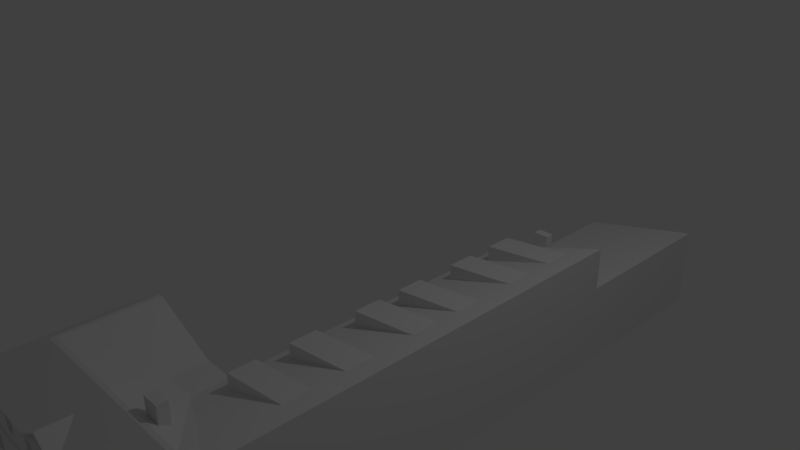 # Source: U_Domazlicke_trati_114.blend  (saved by Blender 2.78.0; exported with 4.5.12 LTS)
import bpy
from mathutils import Matrix  # noqa: F401  (used for matrix-valued properties, if any)

bpy.ops.wm.read_factory_settings(use_empty=True)
scene = bpy.context.scene
scene.name = 'Scene'

# ---- collections
col_collection_1 = bpy.data.collections.new('Collection 1'); scene.collection.children.link(col_collection_1)

# ---- world
world_world = bpy.data.worlds.new('World'); scene.world = world_world
world_world.color = (0.05088, 0.05088, 0.05088)
world_world.use_sun_shadow = False
world_world.sun_shadow_jitter_overblur = 0.0
world_world.cycles.sampling_method = 'MANUAL'

# ---- cameras
cam_camera = bpy.data.cameras.new('Camera')
cam_camera.clip_end = 100.0
cam_camera.lens = 35.0
cam_camera.sensor_width = 32.0
cam_camera.sensor_height = 18.0
cam_camera.ortho_scale = 7.314
cam_camera.dof.focus_distance = 0.0
cam_camera.dof.aperture_fstop = 128.0

# ---- lights
light_lamp = bpy.data.lights.new('Lamp', 'POINT')
light_lamp.transmission_factor = 0.0
light_lamp.cutoff_distance = 30.0
light_lamp.energy = 100.0
light_lamp.shadow_buffer_clip_start = 1.001
light_lamp.shadow_soft_size = 0.1
light_lamp.shadow_maximum_resolution = 0.006
light_lamp.use_absolute_resolution = True

# ---- meshes
me_plane = bpy.data.meshes.new('Plane')
me_plane.from_pydata([(-1.0, -1.0, -1.592), (1.161, -1.0, -1.592), (-1.0, 1.0, -1.592), (1.161, 1.0, -1.592), (2.793, -1.0, -1.592), (2.793, 1.0, -1.592), (1.161, 5.541, -1.592), (2.793, 5.541, -1.592), (1.161, 7.839, -1.592), (2.793, 7.839, -1.592), (-1.0, 1.0, -1.559), (-1.0, -1.0, -1.559), (1.161, -1.0, -1.559), (1.161, 1.0, -1.559), (2.793, -1.0, -1.559), (2.793, 1.0, -1.559), (2.793, 5.541, -1.559), (1.161, 5.541, -1.559), (2.793, 7.839, -1.559), (1.161, 7.839, -1.559), (-1.0, 1.0, -1.437), (-1.0, -1.0, -1.437), (1.161, -1.0, -1.437), (1.161, 1.0, -1.437), (2.793, -1.0, -1.437), (2.793, 1.0, -1.437), (2.793, 5.541, -1.437), (1.161, 5.541, -1.437), (2.793, 7.839, -1.437), (1.161, 7.839, -1.437), (-1.0, 1.0, -1.159), (-1.0, -1.0, -1.159), (1.161, -1.0, -1.159), (1.161, 1.0, -1.159), (2.793, -1.0, -1.159), (2.793, 1.0, -1.159), (2.793, 5.541, -1.159), (1.161, 5.541, -1.159), (2.793, 7.839, -1.159), (1.161, 7.839, -1.159), (-1.0, 1.0, -1.027), (-1.0, -1.0, -1.027), (1.161, -1.0, -1.027), (1.161, 1.0, -1.027), (2.793, -1.0, -1.027), (2.793, 1.0, -1.027), (2.793, 5.541, -1.027), (1.161, 5.541, -1.027), (2.793, 7.839, -1.027), (1.161, 7.839, -1.027), (-1.0, 1.0, -0.9848), (-1.0, -1.0, -0.9848), (1.161, -1.0, -0.9848), (1.161, 1.0, -0.9848), (2.793, -1.0, -0.9848), (2.793, 1.0, -0.9848), (2.793, 5.541, -0.9848), (1.161, 5.541, -0.9848), (2.793, 7.839, -0.9848), (1.161, 7.839, -0.9848), (-1.0, 1.0, -0.8671), (-1.0, -1.0, -0.8671), (1.161, -1.0, -0.8671), (1.161, 1.0, -0.8671), (2.793, -1.0, -0.8671), (2.793, 1.0, -0.8671), (2.793, 5.541, -0.8671), (1.161, 5.541, -0.8671), (2.793, 7.839, -0.8671), (1.161, 7.839, -0.8671), (-1.0, 1.0, -0.6269), (-1.0, -1.0, -0.6269), (1.161, -1.0, -0.6269), (1.161, 1.0, -0.6269), (2.793, -1.0, -0.6269), (2.793, 1.0, -0.6269), (2.793, 5.541, -0.6269), (1.161, 5.541, -0.6269), (2.793, 7.839, -0.6269), (-1.0, 1.0, -0.5516), (-1.0, -1.0, -0.5516), (1.161, -1.0, -0.5516), (1.161, 1.0, -0.5516), (2.793, -1.0, -0.5516), (2.793, 1.0, -0.5516), (2.793, 5.541, -0.5516), (1.161, 5.541, -0.5516), (2.793, 7.839, -0.5516), (-1.057, 1.0, -0.4668), (-1.057, -1.063, -0.4668), (1.161, -1.063, -0.4668), (1.161, 1.0, -0.4668), (2.793, -1.063, -0.4668), (2.793, 1.0, -0.4668), (2.793, 5.541, -0.4668), (1.161, 5.541, -0.4668), (2.793, 7.839, -0.4668), (-0.2818, 1.0, -0.02526), (-0.2818, -0.3509, -0.02526), (2.318, -0.3509, -0.02526), (2.318, -0.2911, -0.02526), (2.793, -0.3509, 0.1125), (2.793, -0.2911, 0.1125), (2.793, 5.541, 0.1125), (2.305, -1.0, -1.437), (2.305, -1.0, -1.159), (2.305, -1.0, -1.027), (2.305, -1.0, -0.9848), (2.305, -1.0, -0.8671), (2.305, -1.0, -0.6269), (2.487, -1.0, -1.437), (2.487, -1.0, -1.159), (2.487, -1.0, -1.027), (2.487, -1.0, -0.9848), (2.487, -1.0, -0.8671), (2.487, -1.0, -0.6269), (1.95, -1.0, -0.9848), (1.95, -1.0, -1.027), (1.95, -1.0, -0.6269), (1.95, -1.0, -1.159), (1.95, -1.0, -0.8671), (1.95, -1.0, -1.437), (1.798, -1.0, -1.437), (1.798, -1.0, -1.027), (1.798, -1.0, -0.8671), (1.798, -1.0, -0.9848), (1.798, -1.0, -1.159), (1.798, -1.0, -0.6269), (1.438, -1.0, -1.159), (1.438, -1.0, -1.437), (1.438, -1.0, -0.9848), (1.438, -1.0, -0.8671), (1.438, -1.0, -0.6269), (1.438, -1.0, -1.027), (1.274, -1.0, -1.159), (1.274, -1.0, -0.8671), (1.274, -1.0, -0.9848), (1.274, -1.0, -1.027), (1.274, -1.0, -1.437), (1.274, -1.0, -0.6269), (1.005, -1.0, -1.592), (1.005, -1.0, -1.559), (1.005, -1.0, -1.437), (1.005, -1.0, -1.159), (1.005, -1.0, -1.027), (0.7648, -1.0, -1.559), (0.7648, -1.0, -1.027), (0.7648, -1.0, -1.592), (0.7648, -1.0, -1.159), (0.7648, -1.0, -1.437), (0.9774, -1.0, -0.8671), (0.9774, -1.0, -0.6269), (0.9774, -1.0, -0.9848), (0.7893, -1.0, -0.8671), (0.7893, -1.0, -0.9848), (0.7893, -1.0, -0.6269), (0.4977, -1.0, -1.159), (0.4977, -1.0, -0.6269), (0.4977, -1.0, -0.9848), (0.4977, -1.0, -1.027), (0.4977, -1.0, -1.437), (0.4977, -1.0, -0.8671), (0.3369, -1.0, -0.6269), (0.3369, -1.0, -1.437), (0.3369, -1.0, -1.159), (0.3369, -1.0, -1.027), (0.3369, -1.0, -0.9848), (0.3369, -1.0, -0.8671), (-0.02551, -1.0, -0.6269), (-0.02551, -1.0, -1.027), (-0.02551, -1.0, -1.159), (-0.02551, -1.0, -0.8671), (-0.02551, -1.0, -1.437), (-0.02551, -1.0, -0.9848), (-0.1917, -1.0, -1.159), (-0.1917, -1.0, -0.9848), (-0.1917, -1.0, -1.027), (-0.1917, -1.0, -1.437), (-0.1917, -1.0, -0.6269), (-0.1917, -1.0, -0.8671), (-0.5433, -1.0, -1.027), (-0.5433, -1.0, -0.8671), (-0.5433, -1.0, -0.9848), (-0.5433, -1.0, -0.6269), (-0.5433, -1.0, -1.159), (-0.5433, -1.0, -1.437), (-0.7127, -1.0, -0.8671), (-0.7127, -1.0, -1.159), (-0.7127, -1.0, -1.027), (-0.7127, -1.0, -0.6269), (-0.7127, -1.0, -0.9848), (-0.7127, -1.0, -1.437), (2.305, -0.9509, -1.437), (2.305, -0.9509, -1.159), (2.305, -0.9509, -0.8671), (2.305, -0.9509, -0.6269), (2.487, -0.9509, -1.437), (2.487, -0.9509, -1.159), (2.487, -0.9509, -0.8671), (2.487, -0.9509, -0.6269), (1.798, -0.9509, -0.6269), (1.95, -0.9509, -0.6269), (1.798, -0.9509, -1.159), (1.95, -0.9509, -1.159), (1.798, -0.9509, -0.8671), (1.95, -0.9509, -0.8671), (1.798, -0.9509, -1.437), (1.95, -0.9509, -1.437), (1.274, -0.9509, -1.159), (1.438, -0.9509, -1.159), (1.274, -0.9509, -1.437), (1.438, -0.9509, -1.437), (1.274, -0.9509, -0.8671), (1.438, -0.9509, -0.8671), (1.274, -0.9509, -0.6269), (1.438, -0.9509, -0.6269), (0.7648, -0.9509, -1.559), (1.005, -0.9509, -1.559), (0.7648, -0.9509, -1.437), (1.005, -0.9509, -1.437), (0.7648, -0.9509, -1.159), (1.005, -0.9509, -1.159), (0.7893, -0.9509, -0.8671), (0.9774, -0.9509, -0.8671), (0.7893, -0.9509, -0.6269), (0.9774, -0.9509, -0.6269), (0.7893, -0.9509, -0.9848), (0.9774, -0.9509, -0.9848), (0.3369, -0.9509, -1.159), (0.4977, -0.9509, -1.159), (0.3369, -0.9509, -0.6269), (0.4977, -0.9509, -0.6269), (0.3369, -0.9509, -1.437), (0.4977, -0.9509, -1.437), (0.3369, -0.9509, -0.8671), (0.4977, -0.9509, -0.8671), (-0.1917, -0.9509, -0.6269), (-0.02551, -0.9509, -0.6269), (-0.1917, -0.9509, -1.159), (-0.02551, -0.9509, -1.159), (-0.1917, -0.9509, -0.8671), (-0.02551, -0.9509, -0.8671), (-0.1917, -0.9509, -1.437), (-0.02551, -0.9509, -1.437), (-0.7127, -0.9509, -0.8671), (-0.5433, -0.9509, -0.8671), (-0.7127, -0.9509, -0.6269), (-0.5433, -0.9509, -0.6269), (-0.7127, -0.9509, -1.159), (-0.5433, -0.9509, -1.159), (-0.7127, -0.9509, -1.437), (-0.5433, -0.9509, -1.437), (1.005, -1.022, -1.027), (1.161, -1.022, -1.027), (2.793, -1.022, -1.027), (2.793, -1.022, -0.9848), (2.487, -1.022, -1.027), (0.9774, -1.022, -0.9848), (1.161, -1.022, -0.9848), (2.487, -1.022, -0.9848), (-1.0, -1.022, -1.027), (-1.0, -1.022, -0.9848), (1.95, -1.022, -1.027), (2.305, -1.022, -1.027), (1.95, -1.022, -0.9848), (2.305, -1.022, -0.9848), (1.798, -1.022, -0.9848), (1.798, -1.022, -1.027), (1.438, -1.022, -1.027), (1.438, -1.022, -0.9848), (1.274, -1.022, -0.9848), (1.274, -1.022, -1.027), (0.7648, -1.022, -1.027), (0.4977, -1.022, -1.027), (0.7893, -1.022, -0.9848), (0.4977, -1.022, -0.9848), (0.3369, -1.022, -0.9848), (0.3369, -1.022, -1.027), (-0.02551, -1.022, -1.027), (-0.02551, -1.022, -0.9848), (-0.1917, -1.022, -1.027), (-0.1917, -1.022, -0.9848), (-0.5433, -1.022, -0.9848), (-0.5433, -1.022, -1.027), (-0.7127, -1.022, -1.027), (-0.7127, -1.022, -0.9848), (0.584, -1.022, -1.027), (0.584, -1.022, -0.9848), (1.005, -1.196, -1.027), (1.161, -1.196, -1.027), (0.9774, -1.196, -0.9848), (1.161, -1.196, -0.9848), (0.7648, -1.196, -1.027), (0.584, -1.196, -1.027), (0.7893, -1.196, -0.9848), (0.584, -1.196, -0.9848), (1.135, -1.022, -1.027), (1.135, -1.196, -1.027), (1.135, -1.0, -1.027), (1.135, -1.0, -1.159), (0.584, -1.0, -1.027), (0.584, -1.0, -1.159), (0.6087, -1.0, -1.027), (0.6087, -1.022, -1.027), (0.6087, -1.0, -1.159), (0.6087, -1.196, -1.027), (0.7872, -1.0, -1.145), (0.9826, -1.0, -1.145), (0.8114, -1.0, -1.133), (0.8393, -1.0, -1.124), (0.8695, -1.0, -1.12), (0.9004, -1.0, -1.12), (0.9306, -1.0, -1.124), (0.9584, -1.0, -1.133), (0.9826, -0.9509, -1.145), (0.7872, -0.9509, -1.145), (0.9584, -0.9509, -1.133), (0.9306, -0.9509, -1.124), (0.9004, -0.9509, -1.12), (0.8695, -0.9509, -1.12), (0.8393, -0.9509, -1.124), (0.8114, -0.9509, -1.133), (0.7061, -1.063, -0.4668), (0.7061, -0.3509, -0.02526), (0.7061, 1.0, -0.4668), (0.7061, -0.2911, -0.02526), (-0.2228, -0.3509, -0.02526), (-0.2228, 1.0, -0.02526), (-0.2228, -0.2911, -0.02526), (-0.2818, -0.2911, -0.02526), (0.7061, 0.4952, -0.4668), (1.161, 0.4952, -0.4668), (-0.2228, 0.4952, -0.02526), (-0.2818, 0.4952, -0.02526), (1.274, -1.063, -0.4668), (1.274, -1.0, -0.5516), (0.4977, -1.0, -0.5516), (0.4977, -1.063, -0.4668), (0.9098, -1.063, -0.2061), (0.4977, -0.5773, -0.4668), (1.161, -0.5773, -0.4668), (0.7061, -0.5773, -0.4668), (1.274, -0.5773, -0.4668), (0.9098, -0.5773, -0.2061), (0.7408, -1.0, -0.4579), (1.118, -1.0, -0.4579), (0.5679, -1.046, -0.4579), (1.212, -1.046, -0.4579), (0.9098, -1.046, -0.2416), (0.7408, -1.005, -0.4579), (1.118, -1.005, -0.4579), (0.5679, -1.005, -0.4579), (1.212, -1.005, -0.4579), (0.9098, -1.005, -0.2416), (1.439, 0.3613, -0.3682), (1.439, 5.541, -0.3682), (2.422, -0.1126, -0.01898), (2.422, 5.541, -0.01898), (1.439, 5.321, -0.3682), (2.422, 5.321, -0.01898), (1.439, 4.944, -0.3682), (2.422, 4.944, -0.01898), (1.439, 4.575, -0.3682), (2.422, 4.575, -0.01898), (1.439, 4.198, -0.3682), (2.422, 4.198, -0.01898), (1.439, 3.649, -0.3682), (2.422, 3.649, -0.01898), (1.439, 3.281, -0.3682), (2.422, 3.281, -0.01898), (1.439, 2.961, -0.3682), (2.422, 2.961, -0.01898), (1.439, 2.576, -0.3682), (2.422, 2.576, -0.01898), (1.439, 1.994, -0.3682), (2.422, 1.994, -0.01898), (1.439, 1.609, -0.3682), (2.422, 1.609, -0.01898), (1.439, 1.166, -0.3682), (2.422, 1.166, -0.01898), (1.439, 0.7973, -0.3682), (2.422, 0.7973, -0.01898), (1.439, 5.321, -0.1547), (1.439, 4.944, -0.1547), (1.439, 4.575, -0.1547), (1.439, 4.198, -0.1547), (1.439, 3.649, -0.1547), (1.439, 3.281, -0.1547), (1.439, 2.961, -0.1547), (1.439, 2.576, -0.1547), (1.439, 1.994, -0.1547), (1.439, 1.609, -0.1547), (1.439, 1.166, -0.1547), (1.439, 0.7973, -0.1547), (-1.0, 0.1872, -0.9848), (-1.0, 0.1872, -0.8671), (-1.0, 0.1872, -0.6269), (-1.0, 0.1872, -1.437), (-1.0, 0.1872, -1.159), (-1.0, 0.1872, -1.027), (-1.0, 0.3722, -0.6269), (-1.0, 0.3722, -1.027), (-1.0, 0.3722, -0.8671), (-1.0, 0.3722, -1.159), (-1.0, 0.3722, -0.9848), (-1.0, 0.3722, -1.437), (-1.0, 0.7848, -1.027), (-1.0, 0.7848, -0.9848), (-1.0, 0.7848, -0.6269), (-1.0, 0.7848, -1.159), (-1.0, 0.7848, -0.8671), (-1.0, 0.7848, -1.437), (-1.0, 0.6093, -1.027), (-1.0, 0.6093, -0.9848), (-1.0, 0.6093, -0.6269), (-1.0, 0.6093, -1.159), (-1.0, 0.6093, -0.8671), (-1.0, 0.6093, -1.437), (-1.0, -0.06889, -0.9848), (-1.0, -0.06889, -0.8671), (-1.0, -0.06889, -0.6269), (-1.0, -0.06889, -1.437), (-1.0, -0.06889, -1.159), (-1.0, -0.06889, -1.027), (-1.0, -0.2539, -0.9848), (-1.0, -0.2539, -0.8671), (-1.0, -0.2539, -0.6269), (-1.0, -0.2539, -1.437), (-1.0, -0.2539, -1.159), (-1.0, -0.2539, -1.027), (-1.0, -0.5147, -0.9848), (-1.0, -0.5147, -0.8671), (-1.0, -0.5147, -0.6269), (-1.0, -0.5147, -1.437), (-1.0, -0.5147, -1.159), (-1.0, -0.5147, -1.027), (-1.0, -0.6902, -0.9848), (-1.0, -0.6902, -0.8671), (-1.0, -0.6902, -0.6269), (-1.0, -0.6902, -1.437), (-1.0, -0.6902, -1.159), (-1.0, -0.6902, -1.027), (-0.9526, 0.3722, -0.8671), (-0.9526, 0.1872, -0.8671), (-0.9526, 0.3722, -0.6269), (-0.9526, 0.1872, -0.6269), (-0.9526, 0.3722, -1.437), (-0.9526, 0.1872, -1.437), (-0.9526, 0.3722, -1.159), (-0.9526, 0.1872, -1.159), (-0.9526, 0.7848, -1.159), (-0.9526, 0.7848, -1.437), (-0.9526, 0.7848, -0.6269), (-0.9526, 0.7848, -0.8671), (-0.9526, 0.6093, -0.6269), (-0.9526, 0.6093, -1.159), (-0.9526, 0.6093, -0.8671), (-0.9526, 0.6093, -1.437), (-0.9526, -0.06889, -0.6269), (-0.9526, -0.06889, -0.8671), (-0.9526, -0.06889, -1.159), (-0.9526, -0.06889, -1.437), (-0.9526, -0.2539, -0.8671), (-0.9526, -0.2539, -0.6269), (-0.9526, -0.2539, -1.437), (-0.9526, -0.2539, -1.159), (-0.9526, -0.5147, -1.159), (-0.9526, -0.5147, -1.437), (-0.9526, -0.5147, -0.6269), (-0.9526, -0.5147, -0.8671), (-0.9526, -0.6902, -0.8671), (-0.9526, -0.6902, -0.6269), (-0.9526, -0.6902, -1.437), (-0.9526, -0.6902, -1.159), (-1.021, -0.6902, -1.027), (-1.021, -1.0, -1.027), (-1.021, -0.6902, -0.9848), (-1.021, -1.0, -0.9848), (-1.021, 1.0, -1.027), (-1.021, 1.0, -0.9848), (-1.021, -1.022, -0.9848), (-1.021, -1.022, -1.027), (-1.021, 0.3722, -0.9848), (-1.021, 0.1872, -0.9848), (-1.021, 0.3722, -1.027), (-1.021, 0.1872, -1.027), (-1.021, 0.6093, -1.027), (-1.021, 0.6093, -0.9848), (-1.021, 0.7848, -1.027), (-1.021, 0.7848, -0.9848), (-1.021, -0.06889, -0.9848), (-1.021, -0.06889, -1.027), (-1.021, -0.2539, -0.9848), (-1.021, -0.2539, -1.027), (-1.021, -0.5147, -0.9848), (-1.021, -0.5147, -1.027), (1.161, 6.143, -1.592), (1.161, 6.143, -1.559), (1.161, 6.143, -1.437), (1.161, 6.143, -1.159), (1.161, 6.579, -1.159), (1.161, 6.579, -1.437), (1.161, 6.579, -1.559), (1.161, 6.579, -1.592), (1.161, 7.229, -1.592), (1.161, 7.229, -1.559), (1.161, 7.229, -1.437), (1.161, 7.229, -1.159), (1.161, 7.693, -1.437), (1.161, 7.693, -1.559), (1.161, 7.693, -1.592), (1.161, 7.693, -1.159), (1.199, 6.579, -1.592), (1.199, 6.143, -1.592), (1.199, 6.579, -1.559), (1.199, 6.143, -1.559), (1.199, 6.579, -1.437), (1.199, 6.143, -1.437), (1.199, 6.579, -1.159), (1.199, 6.143, -1.159), (1.199, 7.693, -1.592), (1.199, 7.229, -1.592), (1.199, 7.693, -1.559), (1.199, 7.229, -1.559), (1.199, 7.693, -1.437), (1.199, 7.229, -1.437), (1.199, 7.693, -1.159), (1.199, 7.229, -1.159), (1.161, 5.388, -0.8671), (1.161, 5.388, -0.6269), (1.161, 5.235, -0.8671), (1.161, 5.235, -0.6269), (1.161, 4.938, -0.8671), (1.161, 4.938, -0.6269), (1.161, 4.784, -0.8671), (1.161, 4.784, -0.6269), (1.161, 4.859, -1.559), (1.161, 4.859, -1.437), (1.161, 4.859, -1.159), (1.161, 4.859, -1.592), (1.161, 5.394, -1.159), (1.161, 5.394, -1.437), (1.161, 5.394, -1.559), (1.161, 5.394, -1.592), (1.161, 4.499, -1.437), (1.161, 4.499, -1.159), (1.161, 4.499, -1.027), (1.161, 4.499, -0.9848), (1.161, 4.499, -0.8671), (1.161, 4.499, -0.6269), (1.161, 4.343, -1.437), (1.161, 4.343, -1.159), (1.161, 4.343, -1.027), (1.161, 4.343, -0.9848), (1.161, 4.343, -0.8671), (1.161, 4.343, -0.6269), (1.161, 4.035, -1.437), (1.161, 4.035, -1.159), (1.161, 4.035, -1.027), (1.161, 4.035, -0.9848), (1.161, 4.035, -0.8671), (1.161, 4.035, -0.6269), (1.161, 3.887, -1.437), (1.161, 3.887, -1.159), (1.161, 3.887, -1.027), (1.161, 3.887, -0.9848), (1.161, 3.887, -0.8671), (1.161, 3.887, -0.6269), (1.161, 3.577, -1.559), (1.161, 3.577, -1.437), (1.161, 3.577, -1.159), (1.161, 3.577, -0.6269), (1.161, 3.577, -1.027), (1.161, 3.577, -0.9848), (1.161, 3.577, -0.8671), (1.161, 3.577, -1.592), (1.161, 3.409, -1.559), (1.161, 3.409, -1.437), (1.161, 3.409, -1.159), (1.161, 3.409, -1.592), (1.161, 3.409, -1.027), (1.161, 3.409, -0.9848), (1.161, 3.409, -0.8671), (1.161, 3.409, -0.6269), (1.161, 3.088, -1.437), (1.161, 3.088, -1.159), (1.161, 3.088, -1.027), (1.161, 3.088, -0.9848), (1.161, 3.088, -0.8671), (1.161, 3.088, -0.6269), (1.161, 2.921, -1.437), (1.161, 2.921, -1.159), (1.161, 2.921, -1.027), (1.161, 2.921, -0.9848), (1.161, 2.921, -0.8671), (1.161, 2.921, -0.6269), (1.201, 5.388, -0.6269), (1.201, 5.388, -0.8671), (1.201, 5.235, -0.8671), (1.201, 5.235, -0.6269), (1.201, 4.938, -0.6269), (1.201, 4.938, -0.8671), (1.201, 4.784, -0.8671), (1.201, 4.784, -0.6269), (1.201, 5.394, -1.559), (1.201, 4.859, -1.559), (1.201, 5.394, -1.437), (1.201, 4.859, -1.437), (1.201, 5.394, -1.159), (1.201, 4.859, -1.159), (1.201, 5.394, -1.592), (1.201, 4.859, -1.592), (1.201, 4.499, -1.159), (1.201, 4.499, -1.437), (1.201, 4.499, -0.6269), (1.201, 4.499, -0.8671), (1.201, 4.343, -1.437), (1.201, 4.343, -1.159), (1.201, 4.343, -0.8671), (1.201, 4.343, -0.6269), (1.201, 4.035, -0.6269), (1.201, 4.035, -0.8671), (1.201, 4.035, -1.159), (1.201, 4.035, -1.437), (1.201, 3.887, -1.437), (1.201, 3.887, -1.159), (1.201, 3.887, -0.8671), (1.201, 3.887, -0.6269), (1.201, 3.577, -1.159), (1.201, 3.577, -1.437), (1.201, 3.577, -1.559), (1.201, 3.577, -0.6269), (1.201, 3.577, -0.8671), (1.201, 3.577, -1.592), (1.201, 3.409, -1.559), (1.201, 3.409, -1.437), (1.201, 3.409, -1.159), (1.201, 3.409, -1.592), (1.201, 3.409, -0.8671), (1.201, 3.409, -0.6269), (1.201, 3.088, -1.159), (1.201, 3.088, -1.437), (1.201, 3.088, -0.6269), (1.201, 3.088, -0.8671), (1.201, 2.921, -1.437), (1.201, 2.921, -1.159), (1.201, 2.921, -0.8671), (1.201, 2.921, -0.6269), (1.161, 2.773, -1.027), (1.161, 2.773, -1.159), (1.161, 5.394, -1.159), (1.161, 4.859, -1.159), (1.161, 5.344, -1.151), (1.161, 5.287, -1.144), (1.161, 5.225, -1.14), (1.161, 5.16, -1.137), (1.161, 5.094, -1.137), (1.161, 5.029, -1.14), (1.161, 4.967, -1.144), (1.161, 4.909, -1.151), (1.201, 4.859, -1.159), (1.201, 5.394, -1.159), (1.201, 4.909, -1.151), (1.201, 4.967, -1.144), (1.201, 5.029, -1.14), (1.201, 5.094, -1.137), (1.201, 5.16, -1.137), (1.201, 5.225, -1.14), (1.201, 5.287, -1.144), (1.201, 5.344, -1.151), (1.161, 2.773, -0.9848), (1.161, 2.773, -0.8671), (1.161, 2.773, -0.6269), (1.161, 2.773, -0.5516), (1.161, 2.773, -0.4668), (1.161, 1.0, -1.102), (1.161, 2.773, -1.102), (0.9505, 2.773, -1.027), (0.9505, 1.0, -1.027), (0.9505, 2.773, -0.9848), (0.9505, 1.0, -0.9848), (0.9505, 1.0, -0.6269), (0.9505, 1.0, -0.8671), (0.9505, 2.773, -0.8671), (0.9505, 2.773, -0.6269), (0.9505, 1.0, -1.102), (0.9505, 2.773, -1.102), (1.161, 1.189, -1.559), (1.161, 1.189, -1.437), (1.161, 1.189, -1.159), (1.161, 1.189, -1.592), (1.161, 1.364, -1.159), (1.161, 1.364, -1.437), (1.161, 1.364, -1.559), (1.161, 1.364, -1.592), (1.161, 2.625, -1.559), (1.161, 2.625, -1.437), (1.161, 2.625, -1.159), (1.161, 2.625, -1.592), (1.161, 2.454, -1.559), (1.161, 2.454, -1.437), (1.161, 2.454, -1.159), (1.161, 2.454, -1.592), (1.161, 2.223, -1.437), (1.161, 2.223, -1.159), (1.161, 2.046, -1.437), (1.161, 2.046, -1.159), (1.161, 1.598, -1.437), (1.161, 1.598, -1.159), (1.161, 1.769, -1.159), (1.161, 1.769, -1.437), (1.201, 1.364, -1.559), (1.201, 1.189, -1.559), (1.201, 1.364, -1.437), (1.201, 1.189, -1.437), (1.201, 1.364, -1.159), (1.201, 1.189, -1.159), (1.201, 1.364, -1.592), (1.201, 1.189, -1.592), (1.201, 2.625, -1.437), (1.201, 2.625, -1.559), (1.201, 2.625, -1.159), (1.201, 2.625, -1.592), (1.201, 2.454, -1.559), (1.201, 2.454, -1.437), (1.201, 2.454, -1.159), (1.201, 2.454, -1.592), (1.201, 2.223, -1.159), (1.201, 2.223, -1.437), (1.201, 2.046, -1.437), (1.201, 2.046, -1.159), (1.201, 1.769, -1.437), (1.201, 1.598, -1.437), (1.201, 1.769, -1.159), (1.201, 1.598, -1.159), (1.561, -0.1951, -0.2919), (1.798, -0.1951, -0.2919), (1.561, -0.06115, -0.2919), (1.798, -0.06115, -0.2919), (1.561, -0.06115, 0.1484), (1.561, -0.1951, 0.1484), (1.798, -0.1951, 0.1484), (1.798, -0.06115, 0.1484), (1.735, 5.541, -0.8454), (1.943, 5.541, -0.8454), (1.735, 5.653, -0.8454), (1.943, 5.653, -0.8454), (1.735, 5.653, -0.03437), (1.735, 5.541, -0.03437), (1.943, 5.541, -0.03437), (1.943, 5.653, -0.03437)], [], [(0, 2, 3, 1, 140, 147), (3, 5, 4, 1), (3, 690, 694, 702, 698, 579, 575, 539, 543, 6, 7, 5), (6, 496, 503, 504, 510, 8, 9, 7), (17, 542, 541, 27), (11, 145, 149, 160, 163, 172, 177, 185, 191, 21), (19, 509, 508, 29), (14, 15, 25, 24), (2, 0, 11, 10), (4, 5, 15, 14), (8, 510, 509, 19), (0, 147, 145, 11), (6, 543, 542, 17), (7, 9, 18, 16), (5, 7, 16, 15), (1, 4, 14, 12), (3, 2, 10, 13), (9, 8, 19, 18), (23, 20, 30, 33), (22, 138, 134, 32), (25, 26, 36, 35), (26, 28, 38, 36), (16, 18, 28, 26), (15, 16, 26, 25), (12, 14, 24, 110, 104, 121, 122, 129, 138, 22), (13, 10, 20, 23), (18, 19, 29, 28), (10, 11, 21, 439, 433, 427, 421, 397, 405, 417, 411, 20), (33, 30, 40, 43, 675), (32, 134, 137, 42), (35, 36, 46, 45), (36, 38, 48, 46), (28, 29, 39, 38), (20, 411, 409, 30), (24, 25, 35, 34), (29, 508, 511, 39), (21, 191, 187, 31), (27, 541, 540, 37), (48, 49, 59, 58), (43, 40, 50, 53), (44, 54, 255, 254), (45, 46, 56, 55), (38, 39, 49, 48), (30, 409, 406, 40), (34, 35, 45, 44), (39, 511, 507, 500, 499, 37, 47, 49), (31, 187, 188, 41), (661, 650, 540, 608), (50, 407, 410, 60), (58, 59, 69, 68), (53, 50, 60, 63), (52, 136, 135, 62), (51, 436, 476, 477), (44, 45, 55, 54), (49, 47, 57, 59), (125, 130, 269, 266), (47, 546, 547, 57), (46, 48, 58, 56), (64, 65, 75, 74), (60, 410, 408, 70), (63, 60, 70, 73), (54, 55, 65, 64), (59, 57, 67, 69), (51, 190, 186, 61), (57, 547, 548, 534, 532, 530, 528, 67), (56, 58, 68, 66), (55, 56, 66, 65), (71, 189, 183, 178, 168, 162, 157, 336, 80), (86, 95, 94, 85), (74, 75, 84, 83), (70, 408, 414, 400, 396, 420, 426, 432, 438, 71, 80, 79), (69, 96, 87, 78, 68), (61, 186, 189, 71), (67, 528, 529, 77), (66, 68, 78, 76), (65, 66, 76, 75), (62, 135, 139, 72), (86, 673, 674, 95), (80, 336, 337, 89), (94, 95, 355, 357, 103), (83, 84, 93, 92), (77, 529, 531, 533, 535, 549, 555, 561, 567, 571, 583, 589, 595, 672, 673, 86), (76, 78, 87, 85), (75, 76, 85, 84), (72, 139, 335, 81), (73, 70, 79, 82), (95, 674, 91, 331, 354, 380, 378, 376, 374, 372, 370, 368, 366, 364, 362, 360, 358, 355), (89, 337, 322, 323, 326, 98), (85, 87, 96, 94), (84, 85, 94, 93), (81, 335, 334, 90), (82, 79, 88, 324, 91), (79, 80, 89, 88), (98, 326, 328, 329), (100, 99, 101, 102), (102, 356, 354, 331, 100), (93, 94, 103, 102), (90, 334, 92, 101, 99), (91, 324, 330, 331), (88, 89, 98, 329, 333, 97), (92, 93, 102, 101), (193, 192, 196, 197), (108, 107, 113, 114), (106, 105, 111, 112), (129, 128, 209, 211), (119, 126, 202, 203), (159, 300, 286, 273), (115, 114, 64, 74), (114, 113, 54, 64), (137, 133, 268, 271), (112, 111, 34, 44), (111, 110, 24, 34), (120, 116, 107, 108), (117, 119, 105, 106), (119, 121, 104, 105), (118, 120, 108, 109), (116, 125, 266, 264), (124, 125, 116, 120), (123, 126, 119, 117), (189, 186, 244, 246), (160, 156, 229, 233), (144, 298, 296, 252), (131, 130, 125, 124), (133, 128, 126, 123), (128, 129, 122, 126), (132, 131, 124, 127), (180, 176, 280, 283), (135, 136, 130, 131), (137, 134, 128, 133), (118, 127, 200, 201), (161, 157, 231, 235), (175, 182, 282, 281), (141, 140, 1, 12), (142, 141, 12, 22), (144, 143, 299, 298), (143, 142, 22, 32, 299), (145, 147, 140, 141), (132, 139, 214, 215), (315, 306, 148, 220), (142, 143, 221, 219), (151, 150, 62, 72), (150, 152, 52, 62), (110, 111, 197, 196), (135, 131, 213, 212), (133, 123, 267, 268), (157, 161, 153, 155), (159, 156, 301, 300), (156, 160, 149, 148, 304, 301), (161, 158, 154, 153), (54, 113, 259, 255), (167, 161, 235, 234), (165, 164, 156, 159), (172, 170, 239, 243), (167, 166, 158, 161), (182, 190, 285, 282), (168, 171, 167, 162), (169, 170, 164, 165), (170, 172, 163, 164), (171, 173, 166, 167), (130, 136, 270, 269), (141, 142, 219, 217), (176, 174, 170, 169), (163, 160, 233, 232), (179, 175, 173, 171), (152, 154, 274, 257), (183, 181, 179, 178), (180, 184, 174, 176), (184, 185, 177, 174), (181, 182, 175, 179), (190, 51, 261, 285), (138, 129, 211, 210), (188, 187, 184, 180), (171, 168, 237, 241), (186, 190, 182, 181), (195, 194, 198, 199), (202, 206, 207, 203), (200, 204, 205, 201), (208, 210, 211, 209), (214, 212, 213, 215), (218, 216, 217, 219), (224, 222, 223, 225), (222, 226, 227, 223), (230, 234, 235, 231), (228, 232, 233, 229), (236, 240, 241, 237), (238, 242, 243, 239), (246, 244, 245, 247), (248, 250, 251, 249), (124, 120, 205, 204), (131, 132, 215, 213), (187, 191, 250, 248), (122, 121, 207, 206), (149, 145, 216, 218), (178, 179, 240, 236), (121, 119, 203, 207), (148, 149, 218, 220), (120, 118, 201, 205), (174, 177, 242, 238), (151, 155, 224, 225), (162, 167, 234, 230), (154, 152, 227, 226), (186, 181, 245, 244), (105, 104, 192, 193), (150, 151, 225, 223), (109, 108, 194, 195), (164, 163, 232, 228), (152, 150, 223, 227), (183, 189, 246, 247), (134, 138, 210, 208), (184, 187, 248, 249), (104, 110, 196, 192), (168, 178, 236, 237), (139, 135, 212, 214), (191, 185, 251, 250), (111, 105, 193, 197), (170, 174, 238, 239), (155, 153, 222, 224), (181, 183, 247, 245), (179, 171, 241, 240), (153, 154, 226, 222), (145, 141, 217, 216), (126, 122, 206, 202), (108, 114, 198, 194), (177, 172, 243, 242), (156, 164, 228, 229), (127, 124, 204, 200), (185, 184, 249, 251), (115, 109, 195, 199), (157, 162, 230, 231), (220, 218, 219, 221, 314, 316, 317, 318, 319, 320, 321, 315), (114, 115, 199, 198), (128, 134, 208, 209), (253, 271, 270, 258), (260, 284, 285, 261), (265, 263, 256, 259), (259, 256, 254, 255), (264, 262, 263, 265), (266, 267, 262, 264), (269, 268, 267, 266), (270, 271, 268, 269), (275, 273, 286, 287), (276, 277, 273, 275), (279, 278, 277, 276), (281, 280, 278, 279), (282, 283, 280, 281), (285, 284, 283, 282), (154, 158, 275, 287, 274), (123, 117, 262, 267), (176, 169, 278, 280), (106, 112, 256, 263), (112, 44, 254, 256), (173, 175, 281, 279), (113, 107, 265, 259), (169, 165, 277, 278), (52, 152, 257, 258), (166, 173, 279, 276), (117, 106, 263, 262), (158, 166, 276, 275), (146, 144, 252, 272), (107, 116, 264, 265), (165, 159, 273, 277), (136, 52, 258, 270), (41, 188, 284, 260), (188, 180, 283, 284), (42, 137, 271, 253), (412, 401, 484, 486), (295, 293, 305, 292, 288, 297, 289, 291, 290, 294), (274, 287, 295, 294), (287, 286, 293, 295), (286, 303, 305, 293), (252, 296, 297, 288), (257, 274, 294, 290), (253, 258, 291, 289), (258, 257, 290, 291), (272, 252, 288, 292), (300, 286, 293, 301), (298, 299, 32, 42), (296, 298, 42, 253), (297, 296, 253, 289), (300, 301, 304, 302), (286, 300, 302, 303), (302, 304, 148, 146), (305, 303, 272, 292), (303, 302, 146, 272), (301, 293, 305, 304), (304, 302, 305), (297, 299, 298, 296), (42, 32, 289, 253), (299, 297, 289, 32), (143, 307, 314, 221), (314, 307, 313, 316), (316, 313, 312, 317), (317, 312, 311, 318), (318, 311, 310, 319), (319, 310, 309, 320), (320, 309, 308, 321), (321, 308, 306, 315), (146, 148, 306, 308, 309, 310, 311, 312, 313, 307, 143, 144), (325, 323, 99, 100), (323, 322, 90, 99), (88, 97, 327, 324), (329, 328, 332, 333), (325, 328, 326, 323), (324, 327, 332, 330), (331, 330, 325, 100), (333, 332, 327, 97), (332, 328, 330), (328, 325, 330), (77, 86, 85, 76), (67, 77, 76, 66), (69, 67, 94, 96), (338, 337, 339, 343), (334, 335, 83, 92), (335, 139, 132, 127, 118, 109, 115, 74, 83), (336, 157, 155, 151, 72, 81), (337, 336, 81, 90, 322), (337, 322, 341, 339), (90, 334, 342, 340), (340, 342, 343), (339, 341, 343), (341, 340, 343), (322, 90, 340, 341), (334, 338, 343, 342), (334, 90, 345, 347), (345, 344, 349, 350), (322, 337, 346, 344), (337, 338, 348, 346), (90, 322, 344, 345), (338, 334, 347, 348), (350, 349, 351, 353, 352), (348, 347, 352, 353), (344, 346, 351, 349), (346, 348, 353, 351), (347, 345, 350, 352), (376, 374, 390, 391), (355, 358, 359, 357), (357, 359, 361, 363, 365, 367, 369, 371, 373, 375, 377, 379, 381, 356, 102, 103), (359, 358, 360, 361), (361, 360, 362, 363), (363, 362, 364, 365), (365, 364, 366, 367), (367, 366, 368, 369), (369, 368, 370, 371), (371, 370, 372, 373), (373, 372, 374, 375), (375, 374, 376, 377), (377, 376, 378, 379), (379, 378, 380, 381), (381, 380, 354, 356), (360, 358, 382, 383), (372, 370, 388, 389), (368, 366, 386, 387), (380, 378, 392, 393), (364, 362, 384, 385), (359, 361, 383, 382), (365, 385, 384, 363), (386, 367, 369, 387), (373, 389, 388, 371), (392, 379, 381, 393), (390, 375, 377, 391), (376, 391, 377), (380, 393, 381), (372, 389, 373), (368, 387, 369), (364, 385, 365), (360, 383, 361), (382, 358, 359), (384, 362, 363), (386, 366, 367), (388, 370, 371), (390, 374, 375), (392, 378, 379), (448, 446, 447, 449), (399, 398, 422, 423), (398, 397, 421, 422), (395, 394, 418, 419), (399, 423, 491, 485), (396, 395, 419, 420), (401, 403, 398, 399), (433, 439, 472, 467), (402, 404, 394, 395), (413, 407, 489, 487), (438, 432, 468, 471), (406, 409, 415, 412), (422, 421, 461, 460), (410, 407, 413, 416), (429, 435, 495, 493), (411, 417, 457, 451), (412, 415, 403, 401), (414, 416, 402, 400), (415, 417, 405, 403), (416, 413, 404, 402), (50, 40, 478, 479), (423, 422, 428, 429), (431, 437, 470, 469), (420, 419, 459, 458), (419, 418, 424, 425), (260, 261, 480, 481), (406, 412, 486, 488), (426, 425, 431, 432), (428, 427, 433, 434), (425, 424, 430, 431), (429, 428, 434, 435), (410, 416, 456, 453), (431, 430, 436, 437), (424, 418, 490, 492), (435, 434, 440, 441), (395, 396, 445, 443), (438, 437, 61, 71), (437, 436, 51, 61), (436, 430, 494, 476), (441, 440, 31, 41), (440, 439, 21, 31), (444, 442, 443, 445), (450, 451, 457, 455), (452, 453, 456, 454), (458, 459, 462, 463), (460, 461, 464, 465), (466, 467, 472, 473), (468, 469, 470, 471), (416, 414, 454, 456), (440, 434, 466, 473), (417, 415, 455, 457), (402, 395, 443, 442), (396, 400, 444, 445), (409, 411, 451, 450), (419, 425, 462, 459), (437, 438, 471, 470), (405, 397, 447, 446), (426, 420, 458, 463), (398, 403, 448, 449), (421, 427, 464, 461), (403, 405, 446, 448), (434, 433, 467, 466), (408, 410, 453, 452), (428, 422, 460, 465), (439, 440, 473, 472), (397, 398, 449, 447), (400, 402, 442, 444), (414, 408, 452, 454), (425, 426, 463, 462), (432, 431, 469, 468), (415, 409, 450, 455), (427, 428, 465, 464), (478, 488, 489, 479), (477, 475, 481, 480), (483, 485, 491, 490), (482, 484, 485, 483), (489, 488, 486, 487), (487, 486, 484, 482), (490, 491, 493, 492), (492, 493, 495, 494), (494, 495, 474, 476), (476, 474, 475, 477), (401, 399, 485, 484), (41, 260, 481, 475), (430, 424, 492, 494), (418, 394, 483, 490), (261, 51, 477, 480), (441, 41, 475, 474), (40, 406, 488, 478), (394, 404, 482, 483), (404, 413, 487, 482), (435, 441, 474, 495), (423, 429, 493, 491), (407, 50, 479, 489), (516, 514, 515, 517), (498, 497, 17, 27), (497, 496, 6, 17), (499, 498, 27, 37), (510, 504, 521, 520), (498, 499, 519, 517), (500, 501, 516, 518), (506, 505, 502, 501), (505, 504, 503, 502), (507, 506, 501, 500), (506, 507, 527, 525), (496, 497, 515, 513), (511, 508, 524, 526), (514, 512, 513, 515), (518, 516, 517, 519), (524, 522, 523, 525), (522, 520, 521, 523), (526, 524, 525, 527), (503, 496, 513, 512), (507, 511, 526, 527), (508, 509, 522, 524), (499, 500, 518, 519), (505, 506, 525, 523), (501, 502, 514, 516), (509, 510, 520, 522), (497, 498, 517, 515), (504, 505, 523, 521), (502, 503, 512, 514), (596, 597, 598, 599), (588, 594, 646, 643), (531, 530, 532, 533), (535, 533, 600, 603), (535, 534, 548, 549), (538, 537, 544, 545), (537, 536, 568, 569, 562, 556, 550, 544), (536, 539, 575, 568), (549, 548, 615, 614), (575, 579, 637, 633), (532, 534, 602, 601), (547, 546, 552, 553), (578, 570, 628, 636), (546, 545, 551, 552), (548, 547, 553, 554), (533, 532, 601, 600), (555, 554, 560, 561), (551, 550, 556, 557), (552, 551, 557, 558), (554, 553, 559, 560), (553, 552, 558, 559), (560, 559, 565, 566), (563, 557, 622, 625), (559, 558, 564, 565), (591, 585, 640, 645), (558, 557, 563, 564), (564, 563, 570, 572), (567, 566, 574, 571), (565, 564, 572, 573), (563, 562, 569, 570), (566, 565, 573, 574), (545, 544, 613, 612), (572, 570, 578, 580), (556, 562, 624, 623), (574, 573, 581, 582), (584, 590, 644, 641), (530, 531, 599, 598), (573, 572, 580, 581), (580, 578, 585, 586), (576, 579, 698, 695), (577, 576, 695, 696, 590, 584), (581, 580, 586, 587), (582, 581, 587, 588), (578, 577, 584, 585), (583, 582, 588, 589), (588, 587, 593, 594), (557, 556, 623, 622), (568, 575, 633, 630), (587, 586, 592, 593), (586, 585, 591, 592), (592, 591, 649, 676, 648), (591, 590, 696, 697, 649), (595, 594, 671, 672), (593, 592, 648, 670), (594, 593, 670, 671), (600, 601, 602, 603), (606, 604, 605, 607), (604, 610, 611, 605), (612, 613, 616, 617), (614, 615, 618, 619), (620, 621, 626, 627), (622, 623, 624, 625), (628, 629, 635, 636), (629, 630, 634, 635), (631, 632, 638, 639), (630, 633, 637, 634), (640, 641, 644, 645), (642, 643, 646, 647), (560, 566, 626, 621), (544, 550, 616, 613), (534, 535, 603, 602), (595, 589, 642, 647), (567, 561, 620, 627), (551, 545, 612, 617), (574, 582, 638, 632), (590, 591, 645, 644), (583, 571, 631, 639), (566, 567, 627, 626), (608, 606, 607, 609, 660, 662, 663, 664, 665, 666, 667, 668, 669, 661), (594, 595, 647, 646), (548, 554, 618, 615), (543, 539, 611, 610), (579, 576, 634, 637), (562, 563, 625, 624), (555, 549, 614, 619), (537, 538, 609, 607), (576, 577, 635, 634), (554, 555, 619, 618), (536, 537, 607, 605), (550, 551, 617, 616), (539, 536, 605, 611), (577, 578, 636, 635), (582, 583, 639, 638), (540, 541, 606, 608), (541, 542, 604, 606), (542, 543, 610, 604), (570, 569, 629, 628), (569, 568, 630, 629), (529, 528, 597, 596), (585, 584, 641, 640), (561, 560, 621, 620), (528, 530, 598, 597), (589, 588, 643, 642), (571, 574, 632, 631), (531, 529, 596, 599), (538, 651, 660, 609), (660, 651, 659, 662), (662, 659, 658, 663), (663, 658, 657, 664), (664, 657, 656, 665), (665, 656, 655, 666), (666, 655, 654, 667), (667, 654, 653, 668), (668, 653, 652, 669), (669, 652, 650, 661), (37, 540, 650, 652, 653, 654, 655, 656, 657, 658, 659, 651, 538, 545, 546, 47), (672, 671, 683, 684), (675, 43, 678, 685), (671, 670, 679, 683), (53, 63, 682, 680), (677, 686, 685, 678), (674, 673, 82, 91), (673, 672, 73, 82), (675, 676, 649, 697, 701, 704, 706, 709, 708, 691, 689, 33), (683, 679, 680, 682), (684, 683, 682, 681), (679, 677, 678, 680), (648, 676, 686, 677), (73, 672, 684, 681), (63, 73, 681, 682), (670, 648, 677, 679), (676, 675, 685, 686), (43, 53, 680, 678), (672, 673, 674, 684), (684, 674, 91, 681), (713, 711, 712, 714), (688, 687, 13, 23), (689, 688, 23, 33), (687, 690, 3, 13), (689, 691, 715, 716), (709, 710, 731, 733), (698, 702, 726, 722), (703, 705, 729, 728), (701, 697, 721, 725), (704, 703, 728, 727), (699, 702, 694, 693), (700, 699, 693, 692, 707, 710, 705, 703), (701, 700, 703, 704), (707, 708, 734, 732), (706, 705, 710, 709), (708, 707, 692, 691), (690, 687, 712, 718), (715, 713, 714, 716), (711, 717, 718, 712), (719, 720, 723, 724), (721, 719, 724, 725), (720, 722, 726, 723), (727, 728, 729, 730), (733, 731, 732, 734), (706, 704, 727, 730), (702, 699, 723, 726), (694, 690, 718, 717), (696, 695, 720, 719), (705, 706, 730, 729), (692, 693, 711, 713), (699, 700, 724, 723), (687, 688, 714, 712), (697, 696, 719, 721), (710, 707, 732, 731), (691, 692, 713, 715), (700, 701, 725, 724), (688, 689, 716, 714), (695, 698, 722, 720), (708, 709, 733, 734), (693, 694, 717, 711), (735, 737, 738, 736), (740, 741, 742, 739), (738, 737, 739, 742), (735, 736, 741, 740), (736, 738, 742, 741), (737, 735, 740, 739), (743, 745, 746, 744), (748, 749, 750, 747), (744, 746, 750, 749), (745, 743, 748, 747), (746, 745, 747, 750), (743, 744, 749, 748)])
me_plane.use_remesh_preserve_volume = False
me_plane.use_remesh_preserve_attributes = False
me_plane.use_mirror_vertex_groups = False
me_plane.update()

# ---- objects
ob_plane = bpy.data.objects.new('Plane', me_plane)
ob_lamp = bpy.data.objects.new('Lamp', light_lamp)
ob_camera = bpy.data.objects.new('Camera', cam_camera)

# ---- transforms, parenting, visibility, modifiers, constraints
ob_plane.location = (-0.7043, -3.451, 0.0)
ob_plane.lineart.crease_threshold = 0.0
ob_lamp.location = (4.076, 1.005, 5.904)
ob_lamp.rotation_euler = (0.6503, 0.05522, 1.866)
ob_lamp.lock_rotations_4d = False
ob_lamp.empty_display_type = 'ARROWS'
ob_lamp.color = (0.0, 0.0, 0.0, 0.0)
ob_lamp.lineart.crease_threshold = 0.0
ob_camera.location = (7.481, -6.508, 5.344)
ob_camera.rotation_euler = (1.109, 0.0, 0.8149)
ob_camera.lock_rotations_4d = False
ob_camera.empty_display_type = 'ARROWS'
ob_camera.color = (0.0, 0.0, 0.0, 0.0)
ob_camera.display_type = 'WIRE'
ob_camera.lineart.crease_threshold = 0.0

# ---- collection membership
col_collection_1.objects.link(ob_plane)
col_collection_1.objects.link(ob_lamp)
col_collection_1.objects.link(ob_camera)

# ---- scene / render settings (as saved in the file)
scene.camera = ob_camera
scene.frame_start = 1; scene.frame_end = 250; scene.frame_set(1)
scene.render.engine = 'BLENDER_EEVEE_NEXT'
scene.render.resolution_percentage = 50
scene.render.dither_intensity = 0.0
scene.cycles.use_denoising = False
scene.cycles.samples = 128
scene.cycles.sampling_pattern = 'TABULATED_SOBOL'
scene.cycles.light_sampling_threshold = 0.0
scene.cycles.use_adaptive_sampling = False
scene.cycles.use_light_tree = False
scene.cycles.blur_glossy = 0.0
scene.cycles.sample_clamp_indirect = 0.0
scene.view_settings.view_transform = 'Standard'
bpy.context.view_layer.update()
